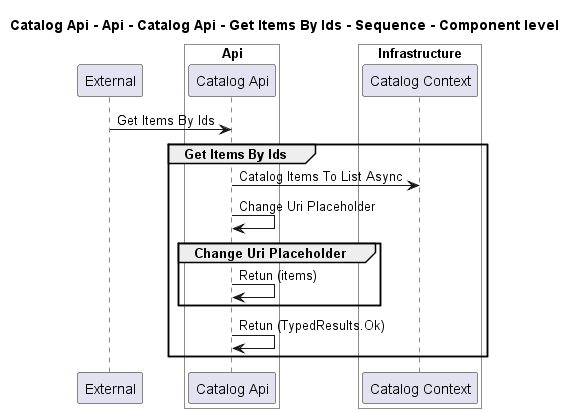

The diagram above was rendered by PlantUML. Its source (embedded in the PNG):
@startuml
!pragma layout smetana

title Catalog Api - Api - Catalog Api - Get Items By Ids - Sequence - Component level

participant "External" as C4InterFlow.SoftwareSystems.ExternalSystem

box "Catalog Api" #White
    
box "Api" #White
    participant "Catalog Api" as dotnet.eShop.Architecture.SoftwareSystems.CatalogApi.Containers.Api.Components.CatalogApi
end box

    
box "Infrastructure" #White
    participant "Catalog Context" as dotnet.eShop.Architecture.SoftwareSystems.CatalogApi.Containers.Infrastructure.Components.CatalogContext
end box

end box


C4InterFlow.SoftwareSystems.ExternalSystem -> dotnet.eShop.Architecture.SoftwareSystems.CatalogApi.Containers.Api.Components.CatalogApi : Get Items By Ids
group Get Items By Ids
dotnet.eShop.Architecture.SoftwareSystems.CatalogApi.Containers.Api.Components.CatalogApi -> dotnet.eShop.Architecture.SoftwareSystems.CatalogApi.Containers.Infrastructure.Components.CatalogContext : Catalog Items To List Async
dotnet.eShop.Architecture.SoftwareSystems.CatalogApi.Containers.Api.Components.CatalogApi -> dotnet.eShop.Architecture.SoftwareSystems.CatalogApi.Containers.Api.Components.CatalogApi : Change Uri Placeholder
group Change Uri Placeholder
dotnet.eShop.Architecture.SoftwareSystems.CatalogApi.Containers.Api.Components.CatalogApi -> dotnet.eShop.Architecture.SoftwareSystems.CatalogApi.Containers.Api.Components.CatalogApi : Retun (items)
end
dotnet.eShop.Architecture.SoftwareSystems.CatalogApi.Containers.Api.Components.CatalogApi -> dotnet.eShop.Architecture.SoftwareSystems.CatalogApi.Containers.Api.Components.CatalogApi : Retun (TypedResults.Ok)
end


@enduml